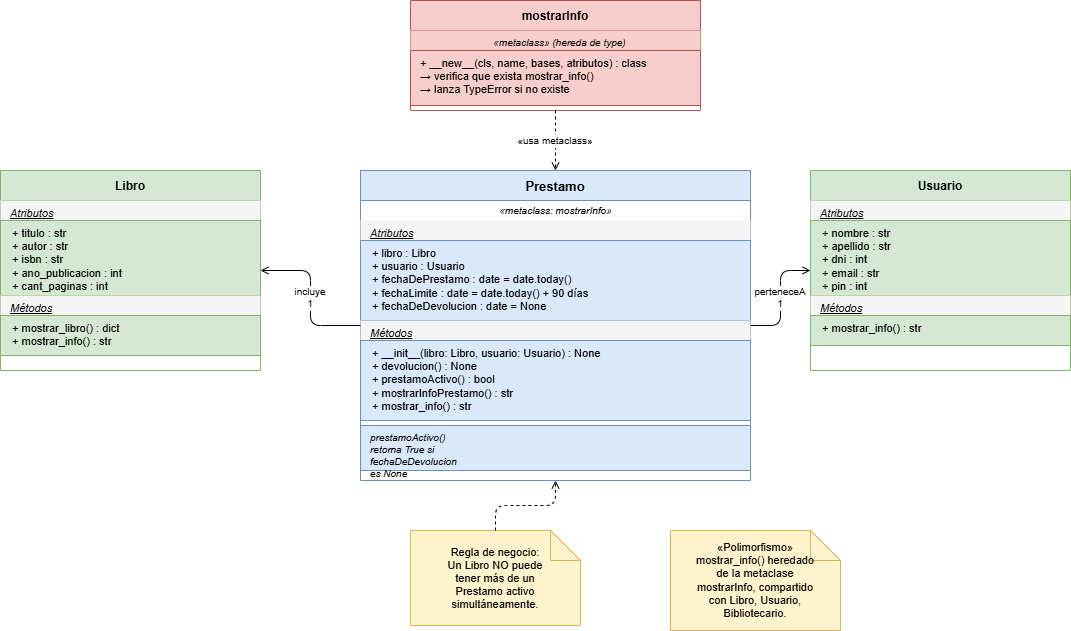

The diagram above was exported from draw.io. Its source (the exported page's mxGraphModel, read from the mxfile embedded in the PNG):
<mxGraphModel dx="691" dy="832" grid="1" gridSize="10" guides="1" tooltips="1" connect="1" arrows="1" fold="1" page="1" pageScale="1" pageWidth="827" pageHeight="1169" math="0" shadow="0">
  <root>
    <mxCell id="0" />
    <mxCell id="1" parent="0" />
    <mxCell id="10" parent="1" style="swimlane;fontStyle=1;align=center;startSize=30;fillColor=#dae8fc;strokeColor=#6c8ebf;fontSize=13;" value="Prestamo" vertex="1">
      <mxGeometry height="310" width="390" x="390" y="200" as="geometry" />
    </mxCell>
    <mxCell id="11" parent="10" style="text;html=1;strokeColor=none;fillColor=none;align=center;verticalAlign=middle;fontSize=10;fontStyle=2;" value="«metaclass: mostrarInfo»" vertex="1">
      <mxGeometry height="20" width="390" y="30" as="geometry" />
    </mxCell>
    <mxCell id="12" parent="10" style="text;html=1;strokeColor=none;fillColor=#f5f5f5;align=left;verticalAlign=top;spacingLeft=8;fontSize=11;fontStyle=2;" value="&lt;u&gt;Atributos&lt;/u&gt;" vertex="1">
      <mxGeometry height="20" width="390" y="50" as="geometry" />
    </mxCell>
    <mxCell id="13" parent="10" style="text;html=1;strokeColor=#6c8ebf;fillColor=#dae8fc;align=left;verticalAlign=top;spacingLeft=10;fontSize=11;" value="+ libro : Libro&#10;+ usuario : Usuario&#10;+ fechaDePrestamo : date  = date.today()&#10;+ fechaLimite : date  = date.today() + 90 días&#10;+ fechaDeDevolucion : date  = None" vertex="1">
      <mxGeometry height="80" width="390" y="70" as="geometry" />
    </mxCell>
    <mxCell id="14" parent="10" style="text;html=1;strokeColor=none;fillColor=#f5f5f5;align=left;verticalAlign=top;spacingLeft=8;fontSize=11;fontStyle=2;" value="&lt;u&gt;Métodos&lt;/u&gt;" vertex="1">
      <mxGeometry height="20" width="390" y="150" as="geometry" />
    </mxCell>
    <mxCell id="15" parent="10" style="text;html=1;strokeColor=#6c8ebf;fillColor=#dae8fc;align=left;verticalAlign=top;spacingLeft=10;fontSize=11;" value="+ __init__(libro: Libro, usuario: Usuario) : None&#10;+ devolucion() : None&#10;+ prestamoActivo() : bool&#10;+ mostrarInfoPrestamo() : str&#10;+ mostrar_info() : str" vertex="1">
      <mxGeometry height="80" width="390" y="170" as="geometry" />
    </mxCell>
    <mxCell id="16" parent="10" style="text;html=1;strokeColor=#6c8ebf;fillColor=#dae8fc;align=left;verticalAlign=top;spacingLeft=8;fontSize=10;fontStyle=2;" value="prestamoActivo()&#10;retorna True si&#10;fechaDeDevolucion&#10;es None" vertex="1">
      <mxGeometry height="45" width="390" y="255" as="geometry" />
    </mxCell>
    <mxCell id="20" parent="1" style="swimlane;fontStyle=1;align=center;startSize=30;fillColor=#d5e8d4;strokeColor=#82b366;fontSize=12;" value="Libro" vertex="1">
      <mxGeometry height="200" width="260" x="30" y="200" as="geometry" />
    </mxCell>
    <mxCell id="21" parent="20" style="text;html=1;strokeColor=none;fillColor=#f5f5f5;align=left;verticalAlign=top;spacingLeft=8;fontSize=11;fontStyle=2;" value="&lt;u&gt;Atributos&lt;/u&gt;" vertex="1">
      <mxGeometry height="20" width="260" y="30" as="geometry" />
    </mxCell>
    <mxCell id="22" parent="20" style="text;html=1;strokeColor=#82b366;fillColor=#d5e8d4;align=left;verticalAlign=top;spacingLeft=10;fontSize=11;" value="+ titulo : str&#10;+ autor : str&#10;+ isbn : str&#10;+ ano_publicacion : int&#10;+ cant_paginas : int" vertex="1">
      <mxGeometry height="75" width="260" y="50" as="geometry" />
    </mxCell>
    <mxCell id="23" parent="20" style="text;html=1;strokeColor=none;fillColor=#f5f5f5;align=left;verticalAlign=top;spacingLeft=8;fontSize=11;fontStyle=2;" value="&lt;u&gt;Métodos&lt;/u&gt;" vertex="1">
      <mxGeometry height="20" width="260" y="125" as="geometry" />
    </mxCell>
    <mxCell id="24" parent="20" style="text;html=1;strokeColor=#82b366;fillColor=#d5e8d4;align=left;verticalAlign=top;spacingLeft=10;fontSize=11;" value="+ mostrar_libro() : dict&#10;+ mostrar_info() : str" vertex="1">
      <mxGeometry height="40" width="260" y="145" as="geometry" />
    </mxCell>
    <mxCell id="30" parent="1" style="swimlane;fontStyle=1;align=center;startSize=30;fillColor=#d5e8d4;strokeColor=#82b366;fontSize=12;" value="Usuario" vertex="1">
      <mxGeometry height="200" width="260" x="840" y="200" as="geometry" />
    </mxCell>
    <mxCell id="31" parent="30" style="text;html=1;strokeColor=none;fillColor=#f5f5f5;align=left;verticalAlign=top;spacingLeft=8;fontSize=11;fontStyle=2;" value="&lt;u&gt;Atributos&lt;/u&gt;" vertex="1">
      <mxGeometry height="20" width="260" y="30" as="geometry" />
    </mxCell>
    <mxCell id="32" parent="30" style="text;html=1;strokeColor=#82b366;fillColor=#d5e8d4;align=left;verticalAlign=top;spacingLeft=10;fontSize=11;" value="+ nombre : str&#10;+ apellido : str&#10;+ dni : int&#10;+ email : str&#10;+ pin : int" vertex="1">
      <mxGeometry height="75" width="260" y="50" as="geometry" />
    </mxCell>
    <mxCell id="33" parent="30" style="text;html=1;strokeColor=none;fillColor=#f5f5f5;align=left;verticalAlign=top;spacingLeft=8;fontSize=11;fontStyle=2;" value="&lt;u&gt;Métodos&lt;/u&gt;" vertex="1">
      <mxGeometry height="20" width="260" y="125" as="geometry" />
    </mxCell>
    <mxCell id="34" parent="30" style="text;html=1;strokeColor=#82b366;fillColor=#d5e8d4;align=left;verticalAlign=top;spacingLeft=10;fontSize=11;" value="+ mostrar_info() : str" vertex="1">
      <mxGeometry height="30" width="260" y="145" as="geometry" />
    </mxCell>
    <mxCell id="40" parent="1" style="swimlane;fontStyle=1;align=center;startSize=30;fillColor=#f8cecc;strokeColor=#b85450;fontSize=12;" value="mostrarInfo" vertex="1">
      <mxGeometry height="110" width="290" x="440" y="30" as="geometry" />
    </mxCell>
    <mxCell id="41" parent="40" style="text;html=1;strokeColor=none;fillColor=#f8cecc;align=center;verticalAlign=top;spacingLeft=8;fontSize=10;fontStyle=2;" value="«metaclass» (hereda de type)" vertex="1">
      <mxGeometry height="20" width="290" y="30" as="geometry" />
    </mxCell>
    <mxCell id="42" parent="40" style="text;html=1;strokeColor=#b85450;fillColor=#f8cecc;align=left;verticalAlign=top;spacingLeft=8;fontSize=11;" value="+ __new__(cls, name, bases, atributos) : class&#10;  → verifica que exista mostrar_info()&#10;  → lanza TypeError si no existe" vertex="1">
      <mxGeometry height="55" width="290" y="50" as="geometry" />
    </mxCell>
    <mxCell id="50" edge="1" parent="1" source="40" style="edgeStyle=orthogonalEdgeStyle;dashed=1;endArrow=open;endFill=0;fontSize=10;" target="10" value="«usa metaclass»">
      <mxGeometry relative="1" as="geometry" />
    </mxCell>
    <mxCell id="51" edge="1" parent="1" source="10" style="edgeStyle=orthogonalEdgeStyle;endArrow=open;endFill=0;fontSize=10;" target="20" value="incluye&#10;1">
      <mxGeometry relative="1" as="geometry" />
    </mxCell>
    <mxCell id="52" edge="1" parent="1" source="10" style="edgeStyle=orthogonalEdgeStyle;endArrow=open;endFill=0;fontSize=10;" target="30" value="perteneceA&#10;1">
      <mxGeometry relative="1" as="geometry" />
    </mxCell>
    <mxCell id="60" parent="1" style="shape=note;whiteSpace=wrap;html=1;backgroundOutline=1;fontSize=11;fillColor=#fff2cc;strokeColor=#d6b656;" value="Regla de negocio:&#10;Un Libro NO puede&#10;tener más de un&#10;Prestamo activo&#10;simultáneamente." vertex="1">
      <mxGeometry height="95" width="170" x="440" y="560" as="geometry" />
    </mxCell>
    <mxCell id="61" edge="1" parent="1" source="60" style="edgeStyle=orthogonalEdgeStyle;dashed=1;endArrow=open;" target="10">
      <mxGeometry relative="1" as="geometry" />
    </mxCell>
    <mxCell id="62" parent="1" style="shape=note;whiteSpace=wrap;html=1;backgroundOutline=1;fontSize=11;fillColor=#fff2cc;strokeColor=#d6b656;" value="«Polimorfismo»&#10;mostrar_info() heredado&#10;de la metaclase&#10;mostrarInfo, compartido&#10;con Libro, Usuario,&#10;Bibliotecario." vertex="1">
      <mxGeometry height="100" width="170" x="700" y="560" as="geometry" />
    </mxCell>
  </root>
</mxGraphModel>